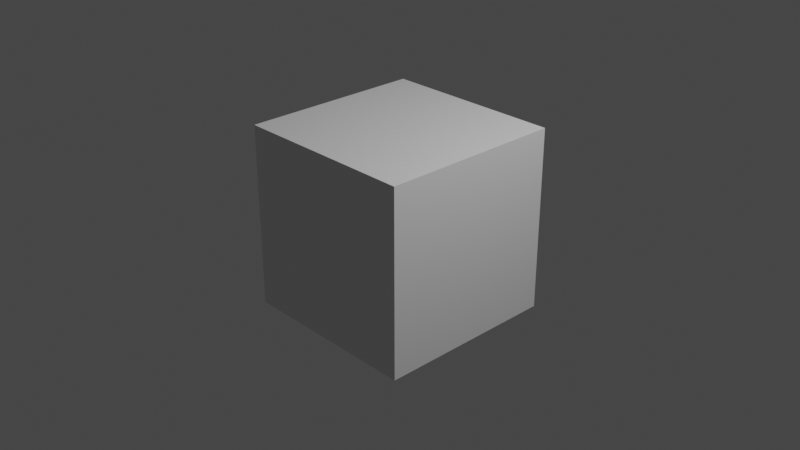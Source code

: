 # Source: chroma.blend  (saved by Blender 2.80.75; exported with 4.5.12 LTS)
import bpy
from mathutils import Matrix  # noqa: F401  (used for matrix-valued properties, if any)

bpy.ops.wm.read_factory_settings(use_empty=True)
scene = bpy.context.scene
scene.name = 'Scene'

# ---- collections
col_collection = bpy.data.collections.new('Collection'); scene.collection.children.link(col_collection)

# ---- materials (node trees are filled in below, after node groups)
mat_material = bpy.data.materials.new('Material')
mat_material.alpha_threshold = 0.0
mat_material.use_transparent_shadow = False
mat_material.line_color = (0.0, 0.0, 0.0, 1.0)

# ---- material node trees
mat_material.use_nodes = True; mat_material.node_tree.nodes.clear()
_N = mat_material.node_tree.nodes; _L = mat_material.node_tree.links
n0 = _N.new('ShaderNodeOutputMaterial'); n0.name = 'Material Output'; n0.location = (300, 300)
n1 = _N.new('ShaderNodeBsdfPrincipled'); n1.name = 'Principled BSDF'; n1.location = (10, 300)
n1.distribution = 'GGX'
n1.subsurface_method = 'BURLEY'
n1.inputs[2].default_value = 0.4
n1.inputs[3].default_value = 1.45
n1.inputs[27].default_value = (0.0, 0.0, 0.0, 1.0)
n1.inputs[28].default_value = 1.0
_L.new(n1.outputs[0], n0.inputs[0])
n0.is_active_output = True

# ---- world
world_world = bpy.data.worlds.new('World'); scene.world = world_world
world_world.use_nodes = True; world_world.node_tree.nodes.clear()
_N = world_world.node_tree.nodes; _L = world_world.node_tree.links
n0 = _N.new('ShaderNodeOutputWorld'); n0.name = 'World Output'; n0.location = (300, 300)
n1 = _N.new('ShaderNodeBackground'); n1.name = 'Background'; n1.location = (10, 300)
n1.inputs[0].default_value = (0.05088, 0.05088, 0.05088, 1.0)
_L.new(n1.outputs[0], n0.inputs[0])
n0.is_active_output = True
world_world.color = (0.05088, 0.05088, 0.05088)
world_world.use_sun_shadow = False
world_world.sun_shadow_jitter_overblur = 0.0

# ---- cameras
cam_camera = bpy.data.cameras.new('Camera')
cam_camera.clip_end = 100.0
cam_camera.ortho_scale = 7.314

# ---- lights
light_light = bpy.data.lights.new('Light', 'POINT')
light_light.transmission_factor = 0.0
light_light.energy = 1000.0
light_light.shadow_soft_size = 0.1
light_light.shadow_maximum_resolution = 0.006
light_light.use_absolute_resolution = True

# ---- meshes
me_cube = bpy.data.meshes.new('Cube')
me_cube.from_pydata([(1.0, 1.0, 1.0), (1.0, 1.0, -1.0), (1.0, -1.0, 1.0), (1.0, -1.0, -1.0), (-1.0, 1.0, 1.0), (-1.0, 1.0, -1.0), (-1.0, -1.0, 1.0), (-1.0, -1.0, -1.0)], [], [(0, 4, 6, 2), (3, 2, 6, 7), (7, 6, 4, 5), (5, 1, 3, 7), (1, 0, 2, 3), (5, 4, 0, 1)])
_uv = me_cube.uv_layers.new(name='UVMap')
_uv.uv.foreach_set('vector', [0.375, 0.0, 0.625, 0.0, 0.625, 0.25, 0.375, 0.25, 0.375, 0.25, 0.625, 0.25, 0.625, 0.5, 0.375, 0.5, 0.375, 0.5, 0.625, 0.5, 0.625, 0.75, 0.375, 0.75, 0.375, 0.75, 0.625, 0.75, 0.625, 1.0, 0.375, 1.0, 0.125, 0.5, 0.375, 0.5, 0.375, 0.75, 0.125, 0.75, 0.625, 0.5, 0.875, 0.5, 0.875, 0.75, 0.625, 0.75])
me_cube.materials.append(mat_material)
me_cube.use_remesh_preserve_volume = False
me_cube.use_remesh_preserve_attributes = False
me_cube.use_mirror_vertex_groups = False
me_cube.update()

# ---- objects
ob_cube = bpy.data.objects.new('Cube', me_cube)
ob_light = bpy.data.objects.new('Light', light_light)
ob_camera = bpy.data.objects.new('Camera', cam_camera)

# ---- transforms, parenting, visibility, modifiers, constraints
ob_cube.location = (0.0, 0.0, 0.0)
ob_cube.lock_rotations_4d = False
ob_cube.empty_display_type = 'ARROWS'
ob_cube.lineart.crease_threshold = 0.0
ob_light.location = (4.076, 1.005, 5.904)
ob_light.rotation_euler = (0.6503, 0.05522, 1.866)
ob_light.lock_rotations_4d = False
ob_light.empty_display_type = 'ARROWS'
ob_light.color = (0.0, 0.0, 0.0, 0.0)
ob_light.lineart.crease_threshold = 0.0
ob_camera.location = (7.359, -6.926, 4.958)
ob_camera.rotation_euler = (1.109, 0.0, 0.8149)
ob_camera.lock_rotations_4d = False
ob_camera.empty_display_type = 'ARROWS'
ob_camera.color = (0.0, 0.0, 0.0, 0.0)
ob_camera.display_type = 'WIRE'
ob_camera.lineart.crease_threshold = 0.0

# ---- collection membership
col_collection.objects.link(ob_cube)
col_collection.objects.link(ob_light)
col_collection.objects.link(ob_camera)

# ---- scene / render settings (as saved in the file)
scene.camera = ob_camera
scene.frame_start = 1; scene.frame_end = 21150; scene.frame_set(1)
scene.render.engine = 'BLENDER_EEVEE_NEXT'
scene.render.resolution_x = 1280
scene.render.resolution_y = 720
scene.render.fps = 30
scene.render.film_transparent = True
scene.cycles.use_denoising = False
scene.cycles.samples = 128
scene.cycles.sampling_pattern = 'TABULATED_SOBOL'
scene.cycles.use_adaptive_sampling = False
scene.cycles.use_light_tree = False
scene.view_settings.view_transform = 'Filmic'
bpy.context.view_layer.update()
